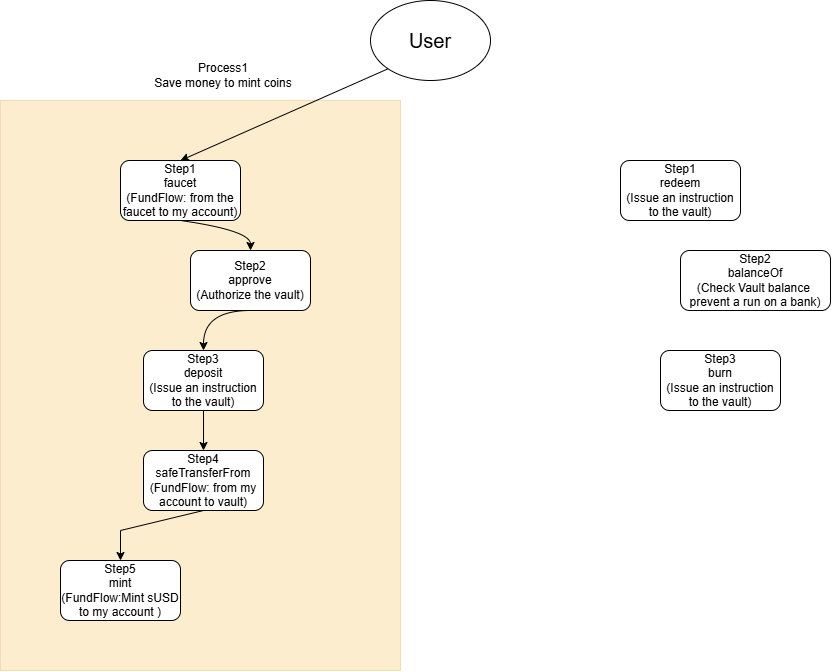

The diagram above was exported from draw.io. Its source (the exported page's mxGraphModel, read from the mxfile embedded in the PNG):
<mxGraphModel dx="1819" dy="641" grid="1" gridSize="10" guides="1" tooltips="1" connect="1" arrows="1" fold="1" page="1" pageScale="1" pageWidth="827" pageHeight="1169" math="0" shadow="0">
  <root>
    <mxCell id="0" />
    <mxCell id="1" parent="0" />
    <mxCell id="Mq3GnDM-6ESVxaBQQsG1-17" parent="1" style="rounded=0;whiteSpace=wrap;html=1;fillColor=#f0a30a;fontColor=#000000;strokeColor=#BD7000;opacity=20;" value="" vertex="1">
      <mxGeometry height="570" width="400" x="-70" y="160" as="geometry" />
    </mxCell>
    <mxCell id="rYqhI-Wx7RsCxTZwwWg7-1" parent="1" style="ellipse;whiteSpace=wrap;html=1;shapeInside=1;" value="&lt;font style=&quot;font-size: 20px;&quot;&gt;User&lt;/font&gt;" vertex="1">
      <mxGeometry height="80" width="120" x="300" y="60" as="geometry" />
    </mxCell>
    <mxCell id="Mq3GnDM-6ESVxaBQQsG1-1" parent="1" style="rounded=1;whiteSpace=wrap;html=1;roundedPerimeter=1;" value="Step1&lt;div&gt;faucet&lt;/div&gt;&lt;div&gt;(FundFlow: from the faucet to my account)&lt;/div&gt;" vertex="1">
      <mxGeometry height="60" width="120" x="50" y="220" as="geometry" />
    </mxCell>
    <mxCell id="Mq3GnDM-6ESVxaBQQsG1-2" parent="1" style="rounded=1;whiteSpace=wrap;html=1;roundedPerimeter=1;" value="Step1&lt;div&gt;redeem&lt;/div&gt;&lt;div&gt;(&lt;span style=&quot;background-color: transparent; color: light-dark(rgb(0, 0, 0), rgb(255, 255, 255));&quot;&gt;Issue an instruction to the vault&lt;/span&gt;&lt;span style=&quot;background-color: transparent; color: light-dark(rgb(0, 0, 0), rgb(255, 255, 255));&quot;&gt;)&lt;/span&gt;&lt;/div&gt;" vertex="1">
      <mxGeometry height="60" width="120" x="550" y="220" as="geometry" />
    </mxCell>
    <mxCell id="Mq3GnDM-6ESVxaBQQsG1-3" edge="1" parent="1" source="rYqhI-Wx7RsCxTZwwWg7-1" style="endArrow=classic;html=1;rounded=0;exitX=0;exitY=1;exitDx=0;exitDy=0;entryX=0.5;entryY=0;entryDx=0;entryDy=0;" target="Mq3GnDM-6ESVxaBQQsG1-1" value="">
      <mxGeometry height="50" relative="1" width="50" as="geometry">
        <mxPoint x="290" y="270" as="sourcePoint" />
        <mxPoint x="340" y="220" as="targetPoint" />
      </mxGeometry>
    </mxCell>
    <mxCell id="Mq3GnDM-6ESVxaBQQsG1-4" parent="1" style="text;html=1;whiteSpace=wrap;strokeColor=none;fillColor=none;align=center;verticalAlign=middle;rounded=0;" value="Process1&lt;div&gt;Save money to mint coins&lt;/div&gt;" vertex="1">
      <mxGeometry height="30" width="160" x="73" y="120" as="geometry" />
    </mxCell>
    <mxCell id="Mq3GnDM-6ESVxaBQQsG1-6" parent="1" style="rounded=1;whiteSpace=wrap;html=1;roundedPerimeter=1;" value="Step2&lt;div&gt;approve&lt;/div&gt;&lt;div&gt;(Authorize the vault)&lt;/div&gt;" vertex="1">
      <mxGeometry height="60" width="120" x="120" y="310" as="geometry" />
    </mxCell>
    <mxCell id="Mq3GnDM-6ESVxaBQQsG1-7" parent="1" style="rounded=1;whiteSpace=wrap;html=1;roundedPerimeter=1;" value="Step3&lt;div&gt;deposit&lt;/div&gt;&lt;div&gt;&lt;span style=&quot;background-color: transparent; color: light-dark(rgb(0, 0, 0), rgb(255, 255, 255));&quot;&gt;(&lt;/span&gt;&lt;span style=&quot;background-color: transparent;&quot;&gt;Issue an instruction to the vault&lt;/span&gt;&lt;span style=&quot;background-color: transparent; color: light-dark(rgb(0, 0, 0), rgb(255, 255, 255));&quot;&gt;)&lt;/span&gt;&lt;/div&gt;" vertex="1">
      <mxGeometry height="60" width="120" x="73" y="410" as="geometry" />
    </mxCell>
    <mxCell id="Mq3GnDM-6ESVxaBQQsG1-8" parent="1" style="rounded=1;whiteSpace=wrap;html=1;roundedPerimeter=1;" value="Step4&lt;div&gt;safeTransferFrom&lt;/div&gt;&lt;div&gt;(FundFlow: from my account&amp;nbsp;to vault)&lt;/div&gt;" vertex="1">
      <mxGeometry height="60" width="120" x="73" y="510" as="geometry" />
    </mxCell>
    <mxCell id="Mq3GnDM-6ESVxaBQQsG1-9" parent="1" style="rounded=1;whiteSpace=wrap;html=1;roundedPerimeter=1;" value="Step5&lt;div&gt;mint&lt;/div&gt;&lt;div&gt;(FundFlow:Mint sUSD to my account )&lt;/div&gt;" vertex="1">
      <mxGeometry height="60" width="120" x="-10" y="620" as="geometry" />
    </mxCell>
    <mxCell id="Mq3GnDM-6ESVxaBQQsG1-12" edge="1" parent="1" source="Mq3GnDM-6ESVxaBQQsG1-1" style="curved=1;curveGeometry=1;endArrow=classic;html=1;rounded=0;exitX=0.5;exitY=1;exitDx=0;exitDy=0;entryX=0.5;entryY=0;entryDx=0;entryDy=0;" target="Mq3GnDM-6ESVxaBQQsG1-6" value="">
      <mxGeometry height="50" relative="1" width="50" as="geometry">
        <Array as="points">
          <mxPoint x="180" y="290" />
        </Array>
        <mxPoint x="290" y="480" as="sourcePoint" />
        <mxPoint x="340" y="430" as="targetPoint" />
      </mxGeometry>
    </mxCell>
    <mxCell id="Mq3GnDM-6ESVxaBQQsG1-13" edge="1" parent="1" style="curved=1;curveGeometry=1;endArrow=classic;html=1;rounded=0;exitX=0.5;exitY=1;exitDx=0;exitDy=0;entryX=0.5;entryY=0;entryDx=0;entryDy=0;" target="Mq3GnDM-6ESVxaBQQsG1-7" value="">
      <mxGeometry height="50" relative="1" width="50" as="geometry">
        <Array as="points">
          <mxPoint x="133" y="370" />
        </Array>
        <mxPoint x="180" y="370" as="sourcePoint" />
        <mxPoint x="250" y="400" as="targetPoint" />
      </mxGeometry>
    </mxCell>
    <mxCell id="Mq3GnDM-6ESVxaBQQsG1-15" edge="1" parent="1" source="Mq3GnDM-6ESVxaBQQsG1-7" style="endArrow=classic;html=1;rounded=0;exitX=0.5;exitY=1;exitDx=0;exitDy=0;entryX=0.5;entryY=0;entryDx=0;entryDy=0;" target="Mq3GnDM-6ESVxaBQQsG1-8" value="">
      <mxGeometry height="50" relative="1" width="50" as="geometry">
        <mxPoint x="290" y="390" as="sourcePoint" />
        <mxPoint x="340" y="340" as="targetPoint" />
      </mxGeometry>
    </mxCell>
    <mxCell id="Mq3GnDM-6ESVxaBQQsG1-16" edge="1" parent="1" source="Mq3GnDM-6ESVxaBQQsG1-8" style="endArrow=classic;html=1;rounded=0;exitX=0.5;exitY=1;exitDx=0;exitDy=0;entryX=0.5;entryY=0;entryDx=0;entryDy=0;" target="Mq3GnDM-6ESVxaBQQsG1-9" value="">
      <mxGeometry height="50" relative="1" width="50" as="geometry">
        <Array as="points">
          <mxPoint x="50" y="590" />
        </Array>
        <mxPoint x="290" y="560" as="sourcePoint" />
        <mxPoint x="340" y="510" as="targetPoint" />
      </mxGeometry>
    </mxCell>
    <mxCell id="Mq3GnDM-6ESVxaBQQsG1-18" parent="1" style="rounded=1;whiteSpace=wrap;html=1;roundedPerimeter=1;" value="Step2&lt;div&gt;balanceOf&lt;/div&gt;&lt;div&gt;(Check Vault balance&amp;nbsp; prevent&amp;nbsp;&lt;span style=&quot;white-space: pre;&quot;&gt;a run on a bank&lt;/span&gt;)&lt;/div&gt;" vertex="1">
      <mxGeometry height="60" width="150" x="610" y="310" as="geometry" />
    </mxCell>
    <mxCell id="Mq3GnDM-6ESVxaBQQsG1-19" parent="1" style="rounded=1;whiteSpace=wrap;html=1;roundedPerimeter=1;" value="Step3&lt;div&gt;burn&lt;/div&gt;&lt;div&gt;&lt;span style=&quot;background-color: transparent; color: light-dark(rgb(0, 0, 0), rgb(255, 255, 255));&quot;&gt;(&lt;/span&gt;&lt;span style=&quot;background-color: transparent;&quot;&gt;Issue an instruction to the vault&lt;/span&gt;&lt;span style=&quot;background-color: transparent; color: light-dark(rgb(0, 0, 0), rgb(255, 255, 255));&quot;&gt;)&lt;/span&gt;&lt;/div&gt;" vertex="1">
      <mxGeometry height="60" width="120" x="590" y="410" as="geometry" />
    </mxCell>
  </root>
</mxGraphModel>